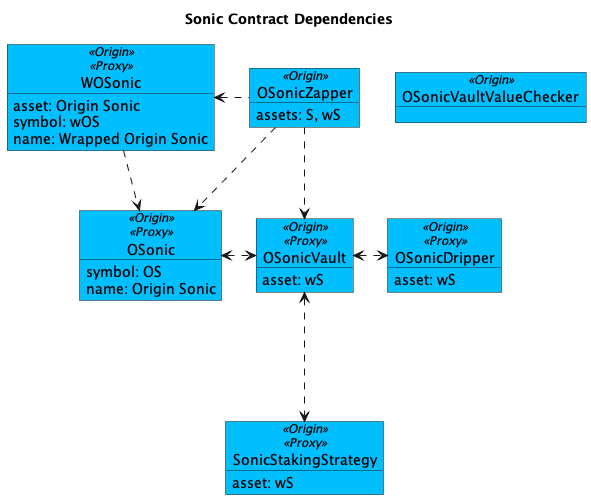

The diagram above was rendered by PlantUML. Its source (embedded in the PNG):
@startuml

!$originColor = DeepSkyBlue
' !$originColor = WhiteSmoke
!$newColor = LightGreen
!$changedColor = Orange
!$thirdPartyColor = WhiteSmoke

' legend
' blue - Origin
' ' green - new
' ' orange - changed
' white - 3rd Party
' end legend

title "Sonic Contract Dependencies"

object "OSonicZapper" as zap <<Origin>> #$originColor {
    assets: S, wS
}

object "WOSonic" as wos <<Origin>><<Proxy>> #$originColor {
    asset: Origin Sonic
    symbol: wOS
    name: Wrapped Origin Sonic
}

object "OSonicDripper" as drip <<Origin>><<Proxy>> #$originColor {
    asset: wS
}

object "OSonicVaultValueChecker" as checker <<Origin>> #$originColor {
}

object "OSonic" as os <<Origin>><<Proxy>> #$originColor {
    symbol: OS
    name: Origin Sonic
}

object "OSonicVault" as vault <<Origin>><<Proxy>> #$originColor {
    asset: wS
}

object "SonicStakingStrategy" as stakeStrat <<Origin>><<Proxy>> #$originColor {
    asset: wS
}

' object "AMOStrategy" as amoStrat <<Origin>><<Proxy>> #$originColor {
'     asset: wS
'     reward: ?
' }

wos <. zap
zap ..> os
zap ..> vault

wos ..> os
os <.> vault
vault <.> drip
vault <...> stakeStrat
' vault <...> amoStrat


@enduml